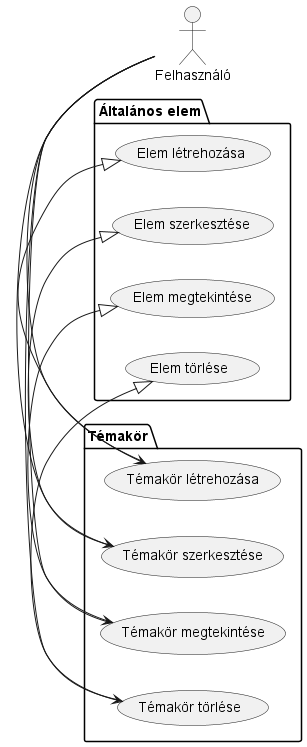

The diagram above was rendered by PlantUML. Its source (embedded in the PNG):
@startuml Topic Diagram

left to right direction

actor Felhasználó

package "Általános elem" {
    usecase "Elem létrehozása" as CreateElement
    usecase "Elem szerkesztése" as EditElement
    usecase "Elem megtekintése" as ViewElement
    usecase "Elem törlése" as DeleteElement
}

package "Témakör" {
    usecase "Témakör létrehozása" as CreateTopic
    usecase "Témakör szerkesztése" as EditTopic
    usecase "Témakör megtekintése" as ViewTopic
    usecase "Témakör törlése" as DeleteTopic

    CreateTopic -|> CreateElement
    EditTopic -|> EditElement
    ViewTopic -|> ViewElement
    DeleteTopic -|> DeleteElement
}

Felhasználó -> CreateTopic
Felhasználó -> EditTopic
Felhasználó -> ViewTopic
Felhasználó -> DeleteTopic

@enduml